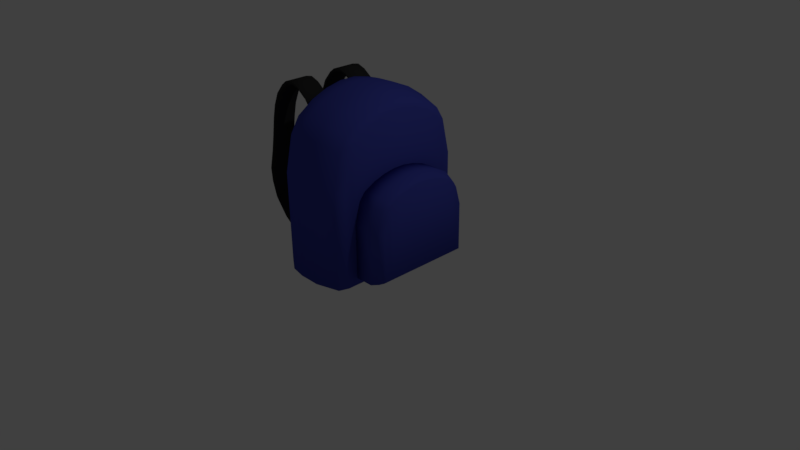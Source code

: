 # Source: backpack.blend  (saved by Blender 2.77.0; exported with 4.5.12 LTS)
import bpy
from mathutils import Matrix  # noqa: F401  (used for matrix-valued properties, if any)

bpy.ops.wm.read_factory_settings(use_empty=True)
scene = bpy.context.scene
scene.name = 'Scene'

# ---- collections
col_collection_1 = bpy.data.collections.new('Collection 1'); scene.collection.children.link(col_collection_1)

# ---- materials (node trees are filled in below, after node groups)
mat_material = bpy.data.materials.new('Material')
mat_material.alpha_threshold = 0.0
mat_material.use_transparent_shadow = False
mat_material.diffuse_color = (0.05238, 0.0644, 0.402, 1.0)
mat_material.roughness = 0.5
mat_material.line_color = (0.0, 0.0, 0.0, 1.0)
mat_material_001 = bpy.data.materials.new('Material.001')
mat_material_001.alpha_threshold = 0.0
mat_material_001.use_transparent_shadow = False
mat_material_001.diffuse_color = (0.0291, 0.0291, 0.0291, 1.0)
mat_material_001.roughness = 0.5

# ---- material node trees

# ---- world
world_world = bpy.data.worlds.new('World'); scene.world = world_world
world_world.color = (0.05088, 0.05088, 0.05088)
world_world.use_sun_shadow = False
world_world.sun_shadow_jitter_overblur = 0.0
world_world.cycles.sampling_method = 'MANUAL'

# ---- cameras
cam_camera = bpy.data.cameras.new('Camera')
cam_camera.clip_end = 100.0
cam_camera.lens = 35.0
cam_camera.sensor_width = 32.0
cam_camera.sensor_height = 18.0
cam_camera.ortho_scale = 7.314
cam_camera.dof.focus_distance = 0.0
cam_camera.dof.aperture_fstop = 128.0

# ---- lights
light_lamp = bpy.data.lights.new('Lamp', 'POINT')
light_lamp.transmission_factor = 0.0
light_lamp.cutoff_distance = 30.0
light_lamp.energy = 100.0
light_lamp.shadow_buffer_clip_start = 1.001
light_lamp.shadow_soft_size = 0.1
light_lamp.shadow_maximum_resolution = 0.006
light_lamp.use_absolute_resolution = True

# ---- meshes
me_cube_001 = bpy.data.meshes.new('Cube.001')
me_cube_001.from_pydata([(-2.923, -0.7457, 2.385), (-2.923, -0.2997, 2.385), (-2.872, -0.7457, 2.313), (-2.872, -0.2997, 2.313), (-2.926, -0.7457, -0.9817), (-3.737, -0.7457, -0.908), (-4.559, -0.7457, -0.5588), (-4.955, -0.7457, -0.1874), (-5.136, -0.7457, 0.4851), (-4.973, -0.7457, 0.9728), (-4.766, -0.7457, 1.823), (-4.479, -0.7457, 2.452), (-4.007, -0.7457, 2.803), (-3.441, -0.7457, 2.77), (-3.441, -0.2997, 2.77), (-4.007, -0.2997, 2.803), (-4.479, -0.2997, 2.452), (-4.766, -0.2997, 1.823), (-4.973, -0.2997, 0.9728), (-5.136, -0.2997, 0.4851), (-4.955, -0.2997, -0.1874), (-4.559, -0.2997, -0.5588), (-3.737, -0.2997, -0.908), (-2.926, -0.2997, -0.9817), (-3.39, -0.2997, 2.698), (-3.956, -0.2997, 2.731), (-4.428, -0.2997, 2.38), (-4.715, -0.2997, 1.751), (-4.922, -0.2997, 0.9009), (-5.086, -0.2997, 0.4132), (-4.904, -0.2997, -0.2593), (-4.508, -0.2997, -0.6307), (-3.687, -0.2997, -0.9799), (-2.875, -0.2997, -1.054), (-3.39, -0.7457, 2.698), (-3.956, -0.7457, 2.731), (-4.428, -0.7457, 2.38), (-4.715, -0.7457, 1.751), (-4.922, -0.7457, 0.9009), (-5.086, -0.7457, 0.4132), (-4.904, -0.7457, -0.2593), (-4.508, -0.7457, -0.6307), (-3.687, -0.7457, -0.9799), (-2.875, -0.7457, -1.054), (-3.73, -0.7457, 2.845), (-3.73, -0.2997, 2.845), (-3.679, -0.2997, 2.773), (-3.679, -0.7457, 2.773), (-3.158, -0.7457, 2.617), (-3.158, -0.2997, 2.617), (-3.108, -0.2997, 2.545), (-3.108, -0.7457, 2.545), (-4.197, -0.7457, 2.697), (-4.197, -0.2997, 2.697), (-4.147, -0.2997, 2.625), (-4.147, -0.7457, 2.625), (-4.66, -0.7457, 2.144), (-4.66, -0.2997, 2.144), (-4.61, -0.2997, 2.073), (-4.61, -0.7457, 2.073), (-4.879, -0.7457, 1.33), (-4.879, -0.2997, 1.33), (-4.828, -0.2997, 1.258), (-4.828, -0.7457, 1.258), (-5.099, -0.7457, 0.1583), (-5.099, -0.2997, 0.1583), (-5.048, -0.2997, 0.0863), (-5.048, -0.7457, 0.0863), (-4.148, -0.7457, -0.7897), (-4.148, -0.2997, -0.7897), (-4.098, -0.2997, -0.8617), (-4.098, -0.7457, -0.8617), (-3.343, -0.7457, -0.982), (-3.343, -0.2997, -0.982), (-3.293, -0.2997, -1.054), (-3.293, -0.7457, -1.054), (-2.923, 0.3314, 2.385), (-2.923, 0.7774, 2.385), (-2.872, 0.3314, 2.313), (-2.872, 0.7774, 2.313), (-2.926, 0.3314, -0.9817), (-3.737, 0.3314, -0.908), (-4.559, 0.3314, -0.5588), (-4.955, 0.3314, -0.1874), (-5.136, 0.3314, 0.4851), (-4.973, 0.3314, 0.9728), (-4.766, 0.3314, 1.823), (-4.479, 0.3314, 2.452), (-4.007, 0.3314, 2.803), (-3.441, 0.3314, 2.77), (-3.441, 0.7774, 2.77), (-4.007, 0.7774, 2.803), (-4.479, 0.7774, 2.452), (-4.766, 0.7774, 1.823), (-4.973, 0.7774, 0.9728), (-5.136, 0.7774, 0.4851), (-4.955, 0.7774, -0.1874), (-4.559, 0.7774, -0.5588), (-3.737, 0.7774, -0.908), (-2.926, 0.7774, -0.9817), (-3.39, 0.7774, 2.698), (-3.956, 0.7774, 2.731), (-4.428, 0.7774, 2.38), (-4.715, 0.7774, 1.751), (-4.922, 0.7774, 0.9009), (-5.086, 0.7774, 0.4132), (-4.904, 0.7774, -0.2593), (-4.508, 0.7774, -0.6307), (-3.687, 0.7774, -0.9799), (-2.875, 0.7774, -1.054), (-3.39, 0.3314, 2.698), (-3.956, 0.3314, 2.731), (-4.428, 0.3314, 2.38), (-4.715, 0.3314, 1.751), (-4.922, 0.3314, 0.9009), (-5.086, 0.3314, 0.4132), (-4.904, 0.3314, -0.2593), (-4.508, 0.3314, -0.6307), (-3.687, 0.3314, -0.9799), (-2.875, 0.3314, -1.054), (-3.73, 0.3314, 2.845), (-3.73, 0.7774, 2.845), (-3.679, 0.7774, 2.773), (-3.679, 0.3314, 2.773), (-3.158, 0.3314, 2.617), (-3.158, 0.7774, 2.617), (-3.108, 0.7774, 2.545), (-3.108, 0.3314, 2.545), (-4.197, 0.3314, 2.697), (-4.197, 0.7774, 2.697), (-4.147, 0.7774, 2.625), (-4.147, 0.3314, 2.625), (-4.66, 0.3314, 2.144), (-4.66, 0.7774, 2.144), (-4.61, 0.7774, 2.073), (-4.61, 0.3314, 2.073), (-4.879, 0.3314, 1.33), (-4.879, 0.7774, 1.33), (-4.828, 0.7774, 1.258), (-4.828, 0.3314, 1.258), (-5.099, 0.3314, 0.1583), (-5.099, 0.7774, 0.1583), (-5.048, 0.7774, 0.0863), (-5.048, 0.3314, 0.0863), (-4.148, 0.3314, -0.7897), (-4.148, 0.7774, -0.7897), (-4.098, 0.7774, -0.8617), (-4.098, 0.3314, -0.8617), (-3.343, 0.3314, -0.982), (-3.343, 0.7774, -0.982), (-3.293, 0.7774, -1.054), (-3.293, 0.3314, -1.054), (0.4925, 0.902, -0.8886), (0.4925, -0.902, -0.8886), (-0.4925, -1.0, -1.0), (-0.4925, 1.0, -1.0), (0.4925, 0.902, 0.2542), (0.4925, -0.902, 0.2542), (-0.4925, -1.0, 0.2907), (-0.4925, 1.0, 0.2907), (0.4925, 0.7016, -0.8886), (0.4925, 0.5011, -0.8886), (0.4925, 0.3007, -0.8886), (0.4925, 0.1002, -0.8886), (0.4925, -0.1002, -0.8886), (0.4925, -0.3007, -0.8886), (0.4925, -0.5011, -0.8886), (0.4925, -0.7016, -0.8886), (-0.4925, -0.7778, -1.0), (-0.4925, -0.5556, -1.0), (-0.4925, -0.3333, -1.0), (-0.4925, -0.1111, -1.0), (-0.4925, 0.1111, -1.0), (-0.4925, 0.3333, -1.0), (-0.4925, 0.5556, -1.0), (-0.4925, 0.7778, -1.0), (0.4925, 0.7015, 0.8616), (0.4925, 0.5011, 0.9937), (0.4925, 0.3007, 1.073), (0.4925, 0.1002, 1.115), (0.4925, -0.1002, 1.115), (0.4925, -0.3007, 1.073), (0.4925, -0.5011, 0.9937), (0.4925, -0.7016, 0.8616), (-0.4925, -0.7778, 0.9767), (-0.4925, -0.5556, 1.126), (-0.4925, -0.3333, 1.216), (-0.4925, -0.1111, 1.263), (-0.4925, 0.1111, 1.263), (-0.4925, 0.3333, 1.216), (-0.4925, 0.5556, 1.126), (-0.4925, 0.7778, 0.9767), (0.4925, -0.8018, -0.8886), (0.4925, -0.8018, 0.6985), (-0.4925, -0.8889, -1.0), (-0.4925, -0.8889, 0.7924), (-0.4925, 0.8889, -1.0), (-0.4925, 0.8889, 0.7924), (0.4925, 0.8018, -0.8886), (0.4925, 0.8018, 0.6985), (0.3452, 0.9435, -0.9426), (0.3452, -0.9435, -0.9426), (0.3452, 0.9435, 0.2719), (0.3452, -0.9435, 0.2719), (0.3452, 0.7338, 0.9174), (0.3452, 0.5242, 1.058), (0.3452, 0.3145, 1.143), (0.3452, 0.1048, 1.187), (0.3452, -0.1048, 1.187), (0.3452, -0.3145, 1.143), (0.3452, -0.5242, 1.058), (0.3452, -0.7338, 0.9174), (0.3452, 0.7338, -0.9426), (0.3452, 0.5242, -0.9426), (0.3452, 0.3145, -0.9426), (0.3452, 0.1048, -0.9426), (0.3452, -0.1048, -0.9426), (0.3452, -0.3145, -0.9426), (0.3452, -0.5242, -0.9426), (0.3452, -0.7338, -0.9426), (0.3452, -0.8386, 0.744), (0.3452, -0.8386, -0.9426), (0.3452, 0.8386, -0.9426), (0.3452, 0.8386, 0.744), (0.09388, 1.0, -1.0), (0.09388, -1.0, -1.0), (0.09388, 1.0, 0.2907), (0.09388, -1.0, 0.2907), (0.09388, 0.7778, -1.0), (0.09388, 0.5556, -1.0), (0.09388, 0.3333, -1.0), (0.09388, 0.1111, -1.0), (0.09388, -0.1111, -1.0), (0.09388, -0.3333, -1.0), (0.09388, -0.5556, -1.0), (0.09388, -0.7778, -1.0), (0.09388, -0.8889, -1.0), (0.09388, 0.8889, -1.0), (0.09388, 0.7778, 0.9767), (0.09388, 0.5556, 1.126), (0.09388, 0.3333, 1.216), (0.09388, 0.1111, 1.263), (0.09388, -0.1111, 1.263), (0.09388, -0.3333, 1.216), (0.09388, -0.5556, 1.126), (0.09388, -0.7778, 0.9767), (0.09388, -0.8889, 0.7924), (0.09388, 0.8889, 0.7924), (-0.5059, 1.189, -1.17), (-0.5059, -1.189, -1.17), (-2.926, -1.304, -1.079), (-2.926, 1.304, -1.079), (-0.5059, 1.189, 1.039), (-0.5059, -1.189, 1.039), (-2.926, -1.304, 1.073), (-2.926, 1.304, 1.073), (-0.5059, 0.9246, -1.17), (-0.5059, 0.6604, -1.17), (-0.5059, 0.3963, -1.17), (-0.5059, 0.1321, -1.17), (-0.5059, -0.1321, -1.17), (-0.5059, -0.3963, -1.17), (-0.5059, -0.6604, -1.17), (-0.5059, -0.9246, -1.17), (-2.926, -1.014, -1.079), (-2.926, -0.7243, -1.079), (-2.926, -0.4346, -1.079), (-2.926, -0.1449, -1.079), (-2.926, 0.1449, -1.079), (-2.926, 0.4346, -1.079), (-2.926, 0.7243, -1.079), (-2.926, 1.014, -1.079), (-0.5059, 0.9246, 2.109), (-0.5059, 0.6604, 2.342), (-0.5059, 0.3963, 2.482), (-0.5059, 0.1321, 2.556), (-0.5059, -0.1321, 2.556), (-0.5059, -0.3963, 2.482), (-0.5059, -0.6604, 2.342), (-0.5059, -0.9246, 2.109), (-2.926, -1.014, 2.217), (-2.926, -0.7243, 2.466), (-2.926, -0.4346, 2.616), (-2.926, -0.1449, 2.695), (-2.926, 0.1449, 2.695), (-2.926, 0.4346, 2.616), (-2.926, 0.7243, 2.466), (-2.926, 1.014, 2.217), (-0.5059, -1.057, -1.17), (-0.5059, -1.057, 1.822), (-2.926, -1.159, -1.079), (-2.926, -1.159, 1.91), (-2.926, 1.159, -1.079), (-2.926, 1.159, 1.91), (-0.5059, 1.057, -1.17), (-0.5059, 1.057, 1.822), (-0.7018, 1.322, -1.222), (-1.508, 1.433, -1.244), (-0.7018, -1.322, -1.222), (-1.508, -1.433, -1.244), (-0.7018, 1.322, 1.082), (-1.508, 1.433, 1.127), (-0.7018, -1.322, 1.082), (-1.508, -1.433, 1.127), (-1.508, 1.114, 2.388), (-0.7018, 1.028, 2.245), (-1.508, 0.7961, 2.662), (-0.7018, 0.7346, 2.498), (-1.508, 0.4776, 2.827), (-0.7018, 0.4408, 2.651), (-1.508, 0.1592, 2.914), (-0.7018, 0.1469, 2.731), (-1.508, -0.1592, 2.914), (-0.7018, -0.1469, 2.731), (-1.508, -0.4776, 2.827), (-0.7018, -0.4408, 2.651), (-1.508, -0.7961, 2.662), (-0.7018, -0.7346, 2.498), (-1.508, -1.114, 2.388), (-0.7018, -1.028, 2.245), (-0.7018, 1.028, -1.222), (-1.508, 1.114, -1.244), (-0.7018, 0.7346, -1.222), (-1.508, 0.7961, -1.244), (-0.7018, 0.4408, -1.222), (-1.508, 0.4776, -1.244), (-0.7018, 0.1469, -1.222), (-1.508, 0.1592, -1.244), (-0.7018, -0.1469, -1.222), (-1.508, -0.1592, -1.244), (-0.7018, -0.4408, -1.222), (-1.508, -0.4776, -1.244), (-0.7018, -0.7346, -1.222), (-1.508, -0.7961, -1.244), (-0.7018, -1.028, -1.222), (-1.508, -1.114, -1.244), (-1.508, -1.274, 2.049), (-0.7018, -1.175, 1.933), (-0.7018, -1.175, -1.222), (-1.508, -1.274, -1.244), (-0.7018, 1.175, -1.222), (-1.508, 1.274, -1.244), (-1.508, 1.274, 2.049), (-0.7018, 1.175, 1.933), (-2.217, 1.433, -1.241), (-2.217, -1.433, -1.241), (-2.217, 1.433, 1.126), (-2.217, -1.433, 1.126), (-2.217, 1.114, -1.241), (-2.217, 0.7961, -1.241), (-2.217, 0.4776, -1.241), (-2.217, 0.1592, -1.241), (-2.217, -0.1592, -1.241), (-2.217, -0.4776, -1.241), (-2.217, -0.7961, -1.241), (-2.217, -1.114, -1.241), (-2.217, -1.274, -1.241), (-2.217, 1.274, -1.241), (-2.217, 1.114, 2.384), (-2.217, 0.7961, 2.657), (-2.217, 0.4776, 2.823), (-2.217, 0.1592, 2.909), (-2.217, -0.1592, 2.909), (-2.217, -0.4776, 2.823), (-2.217, -0.7961, 2.657), (-2.217, -1.114, 2.384), (-2.217, -1.274, 2.046), (-2.217, 1.274, 2.046), (-2.684, 1.395, -1.214), (-2.684, -1.395, -1.214), (-2.684, 1.395, 1.117), (-2.684, -1.395, 1.117), (-2.684, 1.085, -1.214), (-2.684, 0.7751, -1.214), (-2.684, 0.465, -1.214), (-2.684, 0.155, -1.214), (-2.684, -0.155, -1.214), (-2.684, -0.465, -1.214), (-2.684, -0.7751, -1.214), (-2.684, -1.085, -1.214), (-2.684, -1.24, -1.214), (-2.684, 1.24, -1.214), (-2.684, 1.085, 2.357), (-2.684, 0.7751, 2.626), (-2.684, 0.465, 2.789), (-2.684, 0.155, 2.874), (-2.684, -0.155, 2.874), (-2.684, -0.465, 2.789), (-2.684, -0.7751, 2.626), (-2.684, -1.085, 2.357), (-2.684, -1.24, 2.024), (-2.684, 1.24, 2.024)], [], [(2, 3, 1, 0), (51, 48, 13, 34), (47, 44, 12, 35), (55, 52, 11, 36), (59, 56, 10, 37), (63, 60, 9, 38), (38, 9, 8, 39), (67, 64, 7, 40), (40, 7, 6, 41), (71, 68, 5, 42), (75, 72, 4, 43), (50, 51, 34, 24), (46, 47, 35, 25), (54, 55, 36, 26), (58, 59, 37, 27), (62, 63, 38, 28), (28, 38, 39, 29), (66, 67, 40, 30), (30, 40, 41, 31), (70, 71, 42, 32), (74, 75, 43, 33), (49, 50, 24, 14), (45, 46, 25, 15), (53, 54, 26, 16), (57, 58, 27, 17), (61, 62, 28, 18), (18, 28, 29, 19), (65, 66, 30, 20), (20, 30, 31, 21), (69, 70, 32, 22), (73, 74, 33, 23), (48, 49, 14, 13), (44, 45, 15, 12), (52, 53, 16, 11), (56, 57, 17, 10), (60, 61, 18, 9), (9, 18, 19, 8), (64, 65, 20, 7), (7, 20, 21, 6), (68, 69, 22, 5), (72, 73, 23, 4), (13, 14, 45, 44), (14, 24, 46, 45), (24, 34, 47, 46), (34, 13, 44, 47), (0, 1, 49, 48), (1, 3, 50, 49), (3, 2, 51, 50), (2, 0, 48, 51), (12, 15, 53, 52), (15, 25, 54, 53), (25, 35, 55, 54), (35, 12, 52, 55), (11, 16, 57, 56), (16, 26, 58, 57), (26, 36, 59, 58), (36, 11, 56, 59), (10, 17, 61, 60), (17, 27, 62, 61), (27, 37, 63, 62), (37, 10, 60, 63), (8, 19, 65, 64), (19, 29, 66, 65), (29, 39, 67, 66), (39, 8, 64, 67), (6, 21, 69, 68), (21, 31, 70, 69), (31, 41, 71, 70), (41, 6, 68, 71), (5, 22, 73, 72), (22, 32, 74, 73), (32, 42, 75, 74), (42, 5, 72, 75), (78, 79, 77, 76), (127, 124, 89, 110), (123, 120, 88, 111), (131, 128, 87, 112), (135, 132, 86, 113), (139, 136, 85, 114), (114, 85, 84, 115), (143, 140, 83, 116), (116, 83, 82, 117), (147, 144, 81, 118), (151, 148, 80, 119), (126, 127, 110, 100), (122, 123, 111, 101), (130, 131, 112, 102), (134, 135, 113, 103), (138, 139, 114, 104), (104, 114, 115, 105), (142, 143, 116, 106), (106, 116, 117, 107), (146, 147, 118, 108), (150, 151, 119, 109), (125, 126, 100, 90), (121, 122, 101, 91), (129, 130, 102, 92), (133, 134, 103, 93), (137, 138, 104, 94), (94, 104, 105, 95), (141, 142, 106, 96), (96, 106, 107, 97), (145, 146, 108, 98), (149, 150, 109, 99), (124, 125, 90, 89), (120, 121, 91, 88), (128, 129, 92, 87), (132, 133, 93, 86), (136, 137, 94, 85), (85, 94, 95, 84), (140, 141, 96, 83), (83, 96, 97, 82), (144, 145, 98, 81), (148, 149, 99, 80), (89, 90, 121, 120), (90, 100, 122, 121), (100, 110, 123, 122), (110, 89, 120, 123), (76, 77, 125, 124), (77, 79, 126, 125), (79, 78, 127, 126), (78, 76, 124, 127), (88, 91, 129, 128), (91, 101, 130, 129), (101, 111, 131, 130), (111, 88, 128, 131), (87, 92, 133, 132), (92, 102, 134, 133), (102, 112, 135, 134), (112, 87, 132, 135), (86, 93, 137, 136), (93, 103, 138, 137), (103, 113, 139, 138), (113, 86, 136, 139), (84, 95, 141, 140), (95, 105, 142, 141), (105, 115, 143, 142), (115, 84, 140, 143), (82, 97, 145, 144), (97, 107, 146, 145), (107, 117, 147, 146), (117, 82, 144, 147), (81, 98, 149, 148), (98, 108, 150, 149), (108, 118, 151, 150), (118, 81, 148, 151), (236, 225, 154, 194), (246, 195, 158, 227), (192, 193, 157, 153), (225, 227, 158, 154), (196, 197, 159, 155), (226, 224, 155, 159), (194, 195, 184, 168), (168, 184, 185, 169), (169, 185, 186, 170), (170, 186, 187, 171), (171, 187, 188, 172), (172, 188, 189, 173), (173, 189, 190, 174), (174, 190, 191, 175), (198, 199, 176, 160), (160, 176, 177, 161), (161, 177, 178, 162), (162, 178, 179, 163), (163, 179, 180, 164), (164, 180, 181, 165), (165, 181, 182, 166), (166, 182, 183, 167), (247, 197, 191, 238), (238, 191, 190, 239), (239, 190, 189, 240), (240, 189, 188, 241), (241, 188, 187, 242), (242, 187, 186, 243), (243, 186, 185, 244), (244, 185, 184, 245), (237, 228, 175, 196), (228, 229, 174, 175), (229, 230, 173, 174), (230, 231, 172, 173), (231, 232, 171, 172), (232, 233, 170, 171), (233, 234, 169, 170), (234, 235, 168, 169), (154, 158, 195, 194), (167, 183, 193, 192), (245, 184, 195, 246), (235, 236, 194, 168), (224, 237, 196, 155), (226, 159, 197, 247), (152, 156, 199, 198), (175, 191, 197, 196), (156, 202, 223, 199), (152, 198, 222, 200), (167, 192, 221, 219), (183, 211, 220, 193), (166, 167, 219, 218), (165, 166, 218, 217), (164, 165, 217, 216), (163, 164, 216, 215), (162, 163, 215, 214), (161, 162, 214, 213), (160, 161, 213, 212), (198, 160, 212, 222), (182, 210, 211, 183), (181, 209, 210, 182), (180, 208, 209, 181), (179, 207, 208, 180), (178, 206, 207, 179), (177, 205, 206, 178), (176, 204, 205, 177), (199, 223, 204, 176), (156, 152, 200, 202), (153, 157, 203, 201), (193, 220, 203, 157), (192, 153, 201, 221), (202, 226, 247, 223), (200, 222, 237, 224), (219, 221, 236, 235), (211, 245, 246, 220), (218, 219, 235, 234), (217, 218, 234, 233), (216, 217, 233, 232), (215, 216, 232, 231), (214, 215, 231, 230), (213, 214, 230, 229), (212, 213, 229, 228), (222, 212, 228, 237), (210, 244, 245, 211), (209, 243, 244, 210), (208, 242, 243, 209), (207, 241, 242, 208), (206, 240, 241, 207), (205, 239, 240, 206), (204, 238, 239, 205), (223, 247, 238, 204), (202, 200, 224, 226), (201, 203, 227, 225), (220, 246, 227, 203), (221, 201, 225, 236), (380, 369, 250, 290), (390, 291, 254, 371), (288, 289, 253, 249), (369, 371, 254, 250), (292, 293, 255, 251), (370, 368, 251, 255), (290, 291, 280, 264), (264, 280, 281, 265), (265, 281, 282, 266), (266, 282, 283, 267), (267, 283, 284, 268), (268, 284, 285, 269), (269, 285, 286, 270), (270, 286, 287, 271), (294, 295, 272, 256), (256, 272, 273, 257), (257, 273, 274, 258), (258, 274, 275, 259), (259, 275, 276, 260), (260, 276, 277, 261), (261, 277, 278, 262), (262, 278, 279, 263), (391, 293, 287, 382), (382, 287, 286, 383), (383, 286, 285, 384), (384, 285, 284, 385), (385, 284, 283, 386), (386, 283, 282, 387), (387, 282, 281, 388), (388, 281, 280, 389), (381, 372, 271, 292), (372, 373, 270, 271), (373, 374, 269, 270), (374, 375, 268, 269), (375, 376, 267, 268), (376, 377, 266, 267), (377, 378, 265, 266), (378, 379, 264, 265), (250, 254, 291, 290), (263, 279, 289, 288), (389, 280, 291, 390), (379, 380, 290, 264), (368, 381, 292, 251), (370, 255, 293, 391), (248, 252, 295, 294), (271, 287, 293, 292), (252, 300, 343, 295), (300, 301, 342, 343), (248, 294, 340, 296), (296, 340, 341, 297), (263, 288, 338, 334), (334, 338, 339, 335), (279, 319, 337, 289), (319, 318, 336, 337), (262, 263, 334, 332), (332, 334, 335, 333), (261, 262, 332, 330), (330, 332, 333, 331), (260, 261, 330, 328), (328, 330, 331, 329), (259, 260, 328, 326), (326, 328, 329, 327), (258, 259, 326, 324), (324, 326, 327, 325), (257, 258, 324, 322), (322, 324, 325, 323), (256, 257, 322, 320), (320, 322, 323, 321), (294, 256, 320, 340), (340, 320, 321, 341), (278, 317, 319, 279), (317, 316, 318, 319), (277, 315, 317, 278), (315, 314, 316, 317), (276, 313, 315, 277), (313, 312, 314, 315), (275, 311, 313, 276), (311, 310, 312, 313), (274, 309, 311, 275), (309, 308, 310, 311), (273, 307, 309, 274), (307, 306, 308, 309), (272, 305, 307, 273), (305, 304, 306, 307), (295, 343, 305, 272), (343, 342, 304, 305), (252, 248, 296, 300), (300, 296, 297, 301), (249, 253, 302, 298), (298, 302, 303, 299), (289, 337, 302, 253), (337, 336, 303, 302), (288, 249, 298, 338), (338, 298, 299, 339), (301, 346, 367, 342), (297, 341, 357, 344), (335, 339, 356, 355), (318, 365, 366, 336), (333, 335, 355, 354), (331, 333, 354, 353), (329, 331, 353, 352), (327, 329, 352, 351), (325, 327, 351, 350), (323, 325, 350, 349), (321, 323, 349, 348), (341, 321, 348, 357), (316, 364, 365, 318), (314, 363, 364, 316), (312, 362, 363, 314), (310, 361, 362, 312), (308, 360, 361, 310), (306, 359, 360, 308), (304, 358, 359, 306), (342, 367, 358, 304), (301, 297, 344, 346), (299, 303, 347, 345), (336, 366, 347, 303), (339, 299, 345, 356), (346, 370, 391, 367), (344, 357, 381, 368), (355, 356, 380, 379), (365, 389, 390, 366), (354, 355, 379, 378), (353, 354, 378, 377), (352, 353, 377, 376), (351, 352, 376, 375), (350, 351, 375, 374), (349, 350, 374, 373), (348, 349, 373, 372), (357, 348, 372, 381), (364, 388, 389, 365), (363, 387, 388, 364), (362, 386, 387, 363), (361, 385, 386, 362), (360, 384, 385, 361), (359, 383, 384, 360), (358, 382, 383, 359), (367, 391, 382, 358), (346, 344, 368, 370), (345, 347, 371, 369), (366, 390, 371, 347), (356, 345, 369, 380)])
me_cube_001.polygons.foreach_set('use_smooth', [True] * 382)
me_cube_001.polygons.foreach_set('material_index', [1, 1, 1, 1, 1, 1, 1, 1, 1, 1, 1, 1, 1, 1, 1, 1, 1, 1, 1, 1, 1, 1, 1, 1, 1, 1, 1, 1, 1, 1, 1, 1, 1, 1, 1, 1, 1, 1, 1, 1, 1, 1, 1, 1, 1, 1, 1, 1, 1, 1, 1, 1, 1, 1, 1, 1, 1, 1, 1, 1, 1, 1, 1, 1, 1, 1, 1, 1, 1, 1, 1, 1, 1, 1, 1, 1, 1, 1, 1, 1, 1, 1, 1, 1, 1, 1, 1, 1, 1, 1, 1, 1, 1, 1, 1, 1, 1, 1, 1, 1, 1, 1, 1, 1, 1, 1, 1, 1, 1, 1, 1, 1, 1, 1, 1, 1, 1, 1, 1, 1, 1, 1, 1, 1, 1, 1, 1, 1, 1, 1, 1, 1, 1, 1, 1, 1, 1, 1, 1, 1, 1, 1, 1, 1, 1, 1, 0, 0, 0, 0, 0, 0, 0, 0, 0, 0, 0, 0, 0, 0, 0, 0, 0, 0, 0, 0, 0, 0, 0, 0, 0, 0, 0, 0, 0, 0, 0, 0, 0, 0, 0, 0, 0, 0, 0, 0, 0, 0, 0, 0, 0, 0, 0, 0, 0, 0, 0, 0, 0, 0, 0, 0, 0, 0, 0, 0, 0, 0, 0, 0, 0, 0, 0, 0, 0, 0, 0, 0, 0, 0, 0, 0, 0, 0, 0, 0, 0, 0, 0, 0, 0, 0, 0, 0, 0, 0, 0, 0, 0, 0, 0, 0, 0, 0, 0, 0, 0, 0, 0, 0, 0, 0, 0, 0, 0, 0, 0, 0, 0, 0, 0, 0, 0, 0, 0, 0, 0, 0, 0, 0, 0, 0, 0, 0, 0, 0, 0, 0, 0, 0, 0, 0, 0, 0, 0, 0, 0, 0, 0, 0, 0, 0, 0, 0, 0, 0, 0, 0, 0, 0, 0, 0, 0, 0, 0, 0, 0, 0, 0, 0, 0, 0, 0, 0, 0, 0, 0, 0, 0, 0, 0, 0, 0, 0, 0, 0, 0, 0, 0, 0, 0, 0, 0, 0, 0, 0, 0, 0, 0, 0, 0, 0, 0, 0, 0, 0, 0, 0, 0, 0, 0, 0, 0, 0, 0, 0, 0, 0, 0, 0, 0, 0, 0, 0, 0, 0, 0, 0, 0, 0, 0, 0, 0, 0, 0, 0, 0, 0, 0, 0, 0, 0])
me_cube_001.materials.append(mat_material)
me_cube_001.materials.append(mat_material_001)
me_cube_001.use_remesh_preserve_volume = False
me_cube_001.use_remesh_preserve_attributes = False
me_cube_001.use_mirror_vertex_groups = False
me_cube_001.update()

# ---- objects
ob_cube_001 = bpy.data.objects.new('Cube.001', me_cube_001)
ob_lamp = bpy.data.objects.new('Lamp', light_lamp)
ob_camera = bpy.data.objects.new('Camera', cam_camera)

# ---- transforms, parenting, visibility, modifiers, constraints
ob_cube_001.location = (0.6984, 0.0, 0.676)
ob_cube_001.scale = (0.4071, 0.6979, 0.5465)
ob_cube_001.lock_rotations_4d = False
ob_cube_001.empty_display_type = 'ARROWS'
ob_cube_001.lineart.crease_threshold = 0.0
ob_lamp.location = (4.076, 1.005, 5.904)
ob_lamp.rotation_euler = (0.6503, 0.05522, 1.866)
ob_lamp.lock_rotations_4d = False
ob_lamp.empty_display_type = 'ARROWS'
ob_lamp.color = (0.0, 0.0, 0.0, 0.0)
ob_lamp.lineart.crease_threshold = 0.0
ob_camera.location = (7.481, -6.508, 5.344)
ob_camera.rotation_euler = (1.109, 0.01082, 0.8149)
ob_camera.lock_rotations_4d = False
ob_camera.empty_display_type = 'ARROWS'
ob_camera.color = (0.0, 0.0, 0.0, 0.0)
ob_camera.display_type = 'WIRE'
ob_camera.lineart.crease_threshold = 0.0

# ---- collection membership
col_collection_1.objects.link(ob_cube_001)
col_collection_1.objects.link(ob_lamp)
col_collection_1.objects.link(ob_camera)

# ---- scene / render settings (as saved in the file)
scene.camera = ob_camera
scene.frame_start = 1; scene.frame_end = 250; scene.frame_set(1)
scene.render.engine = 'BLENDER_EEVEE_NEXT'
scene.render.resolution_percentage = 50
scene.render.dither_intensity = 0.0
scene.cycles.use_denoising = False
scene.cycles.samples = 128
scene.cycles.sampling_pattern = 'TABULATED_SOBOL'
scene.cycles.light_sampling_threshold = 0.0
scene.cycles.use_adaptive_sampling = False
scene.cycles.use_light_tree = False
scene.cycles.blur_glossy = 0.0
scene.cycles.sample_clamp_indirect = 0.0
scene.view_settings.view_transform = 'Standard'
bpy.context.view_layer.update()
